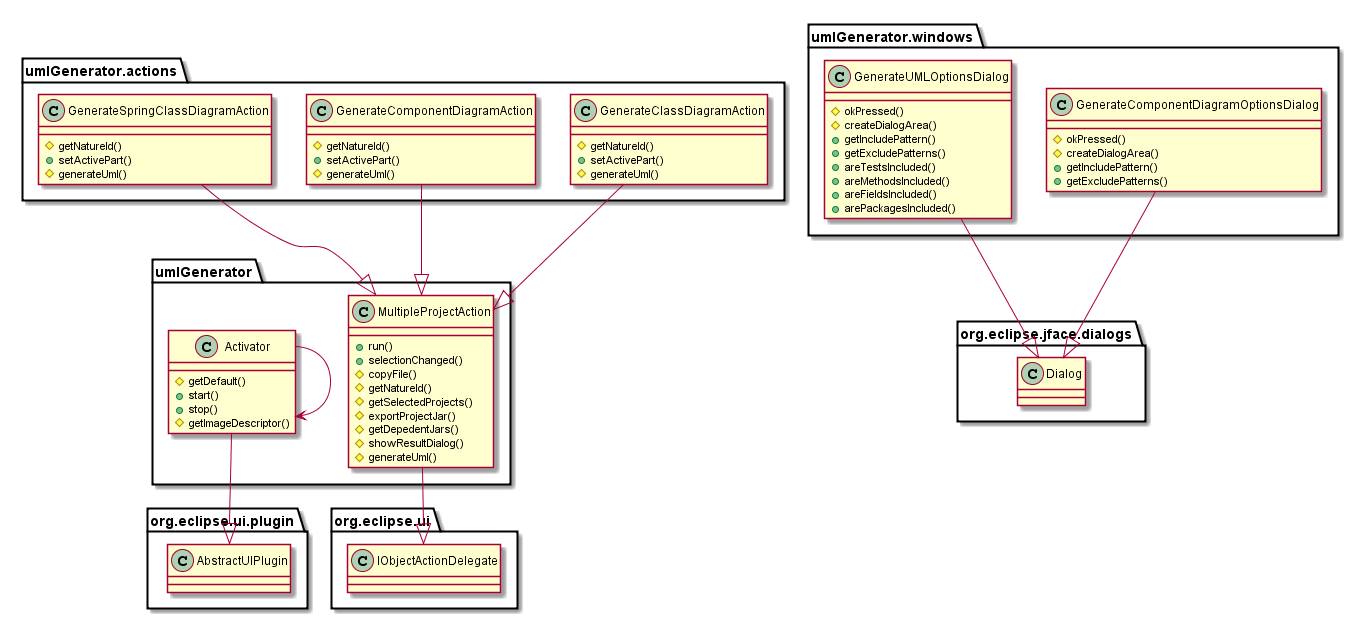

The diagram above was rendered by PlantUML. Its source (embedded in the PNG):
@startuml
 class umlGenerator.Activator{
 # getDefault()
 + start()
 + stop()
 # getImageDescriptor()
}
umlGenerator.Activator --|> org.eclipse.ui.plugin.AbstractUIPlugin
umlGenerator.Activator --> umlGenerator.Activator

 class umlGenerator.MultipleProjectAction{
 + run()
 + selectionChanged()
 # copyFile()
 # getNatureId()
 # getSelectedProjects()
 # exportProjectJar()
 # getDepedentJars()
 # showResultDialog()
 # generateUml()
}
umlGenerator.MultipleProjectAction --|> org.eclipse.ui.IObjectActionDelegate

 class umlGenerator.actions.GenerateClassDiagramAction{
 # getNatureId()
 + setActivePart()
 # generateUml()
}
umlGenerator.actions.GenerateClassDiagramAction --|> umlGenerator.MultipleProjectAction

 class umlGenerator.actions.GenerateComponentDiagramAction{
 # getNatureId()
 + setActivePart()
 # generateUml()
}
umlGenerator.actions.GenerateComponentDiagramAction --|> umlGenerator.MultipleProjectAction

 class umlGenerator.actions.GenerateSpringClassDiagramAction{
 # getNatureId()
 + setActivePart()
 # generateUml()
}
umlGenerator.actions.GenerateSpringClassDiagramAction --|> umlGenerator.MultipleProjectAction

 class umlGenerator.windows.GenerateComponentDiagramOptionsDialog{
 # okPressed()
 # createDialogArea()
 + getIncludePattern()
 + getExcludePatterns()
}
umlGenerator.windows.GenerateComponentDiagramOptionsDialog --|> org.eclipse.jface.dialogs.Dialog

 class umlGenerator.windows.GenerateUMLOptionsDialog{
 # okPressed()
 # createDialogArea()
 + getIncludePattern()
 + getExcludePatterns()
 + areTestsIncluded()
 + areMethodsIncluded()
 + areFieldsIncluded()
 + arePackagesIncluded()
}
umlGenerator.windows.GenerateUMLOptionsDialog --|> org.eclipse.jface.dialogs.Dialog

@enduml